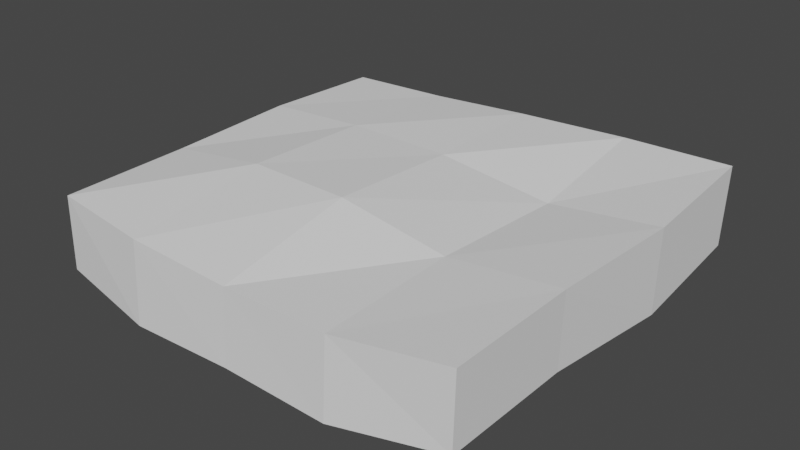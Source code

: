 # Source: ShortWall.blend  (saved by Blender 2.92.15; exported with 4.5.12 LTS)
import bpy
from mathutils import Matrix  # noqa: F401  (used for matrix-valued properties, if any)

bpy.ops.wm.read_factory_settings(use_empty=True)
scene = bpy.context.scene
scene.name = 'Scene'

# ---- world
world_world = bpy.data.worlds.new('World'); scene.world = world_world
world_world.use_nodes = True; world_world.node_tree.nodes.clear()
_N = world_world.node_tree.nodes; _L = world_world.node_tree.links
n0 = _N.new('ShaderNodeOutputWorld'); n0.name = 'World Output'; n0.location = (300, 300)
n1 = _N.new('ShaderNodeBackground'); n1.name = 'Background'; n1.location = (10, 300)
n1.inputs[0].default_value = (0.05088, 0.05088, 0.05088, 1.0)
_L.new(n1.outputs[0], n0.inputs[0])
n0.is_active_output = True
world_world.color = (0.05088, 0.05088, 0.05088)
world_world.use_sun_shadow = False
world_world.sun_shadow_jitter_overblur = 0.0

# ---- meshes
me_cube_001 = bpy.data.meshes.new('Cube.001')
me_cube_001.from_pydata([(-1.1, -0.009349, -0.1148), (-1.1, -0.004944, 0.09279), (-1.1, 1.1, -0.1), (-1.1, 1.1, 0.1), (0.1035, -0.002984, -0.1003), (0.107, -0.001104, 0.1059), (0.123, 1.114, -0.08838), (0.1281, 1.119, 0.1381), (-0.1898, 1.135, -0.1055), (-0.4999, 1.101, -0.08653), (-0.8, 1.104, -0.09616), (-0.8, 1.107, 0.1069), (-0.5, 1.107, 0.1253), (-0.1875, 1.135, 0.1263), (-0.7999, -0.05102, -0.1443), (-0.4999, -0.0474, -0.136), (-0.1997, -0.04764, -0.1436), (-0.1986, -0.03556, 0.07349), (-0.4998, -0.03426, 0.0697), (-0.7998, -0.03856, 0.08605), (-1.1, 0.7335, -0.09661), (-1.1, 0.3612, -0.1384), (-1.1, 0.3632, 0.09889), (-1.1, 0.7334, 0.1124), (0.1084, 0.3647, -0.09674), (0.1316, 0.747, -0.1237), (0.1347, 0.7517, 0.1114), (0.1142, 0.3655, 0.1135), (-0.1809, 0.7535, 0.07383), (-0.1955, 0.355, 0.08648), (-0.5006, 0.7389, 0.1217), (-0.5, 0.3477, 0.1424), (-0.8018, 0.734, 0.1282), (-0.8008, 0.3579, 0.1404), (-0.801, 0.734, -0.07988), (-0.7997, 0.3547, -0.1469), (-0.5002, 0.7364, -0.09521), (-0.4998, 0.3363, -0.1007), (-0.1816, 0.7523, -0.1317), (-0.1977, 0.3462, -0.1336)], [], [(20, 23, 3, 2), (8, 13, 7, 6), (24, 27, 5, 4), (14, 19, 1, 0), (39, 24, 4, 16), (33, 22, 1, 19), (27, 29, 17, 5), (29, 31, 18, 17), (31, 33, 19, 18), (21, 35, 14, 0), (35, 37, 15, 14), (37, 39, 16, 15), (4, 5, 17, 16), (16, 17, 18, 15), (15, 18, 19, 14), (2, 3, 11, 10), (10, 11, 12, 9), (9, 12, 13, 8), (9, 8, 38, 36), (36, 38, 39, 37), (10, 9, 36, 34), (34, 36, 37, 35), (2, 10, 34, 20), (20, 34, 35, 21), (12, 11, 32, 30), (30, 32, 33, 31), (13, 12, 30, 28), (28, 30, 31, 29), (7, 13, 28, 26), (26, 28, 29, 27), (11, 3, 23, 32), (32, 23, 22, 33), (8, 6, 25, 38), (38, 25, 24, 39), (6, 7, 26, 25), (25, 26, 27, 24), (0, 1, 22, 21), (21, 22, 23, 20)])
_uv = me_cube_001.uv_layers.new(name='UVMap')
_uv.uv.foreach_set('vector', [0.3114, 0.8012, 0.3962, 0.8035, 0.3872, 0.952, 0.3061, 0.9499, 0.1006, 0.8691, 0.1947, 0.8719, 0.1967, 1.0, 0.1049, 0.996, 0.212, 0.8085, 0.2972, 0.8057, 0.2985, 0.9545, 0.2148, 0.9577, 0.00232, 0.8689, 0.09593, 0.8678, 0.1006, 0.9895, 0.01642, 0.9904, 0.3202, 0.1337, 0.3122, 0.00935, 0.4614, 0.01134, 0.48, 0.1345, 0.6428, 0.3795, 0.6445, 0.5012, 0.4951, 0.5012, 0.4813, 0.3794, 0.6453, 0.008371, 0.6407, 0.1341, 0.4822, 0.1355, 0.4965, 0.01139, 0.6407, 0.1341, 0.6386, 0.2575, 0.4828, 0.2578, 0.4822, 0.1355, 0.6386, 0.2575, 0.6428, 0.3795, 0.4813, 0.3794, 0.4828, 0.2578, 0.314, 0.4997, 0.3168, 0.378, 0.4813, 0.3781, 0.464, 0.4997, 0.3168, 0.378, 0.3237, 0.2561, 0.4798, 0.2563, 0.4813, 0.3781, 0.3237, 0.2561, 0.3202, 0.1337, 0.48, 0.1345, 0.4798, 0.2563, 0.01705, 0.502, 0.1006, 0.4997, 0.08821, 0.6239, 0.0, 0.6253, 0.0, 0.6253, 0.08821, 0.6239, 0.08805, 0.7461, 0.004411, 0.7471, 0.004411, 0.7471, 0.08805, 0.7461, 0.09593, 0.8678, 0.00232, 0.8689, 0.1103, 0.4997, 0.1914, 0.5014, 0.1918, 0.6232, 0.1094, 0.6215, 0.1094, 0.6215, 0.1918, 0.6232, 0.1967, 0.745, 0.1108, 0.7433, 0.1108, 0.7433, 0.1967, 0.745, 0.1947, 0.8719, 0.1006, 0.8691, 0.01327, 0.2561, 0.0, 0.1304, 0.1554, 0.1271, 0.1614, 0.2563, 0.1614, 0.2563, 0.1554, 0.1271, 0.3202, 0.1337, 0.3237, 0.2561, 0.01232, 0.3779, 0.01327, 0.2561, 0.1614, 0.2563, 0.1621, 0.3783, 0.1621, 0.3783, 0.1614, 0.2563, 0.3237, 0.2561, 0.3168, 0.378, 0.01389, 0.4997, 0.01232, 0.3779, 0.1621, 0.3783, 0.1625, 0.4997, 0.1625, 0.4997, 0.1621, 0.3783, 0.3168, 0.378, 0.314, 0.4997, 0.9462, 0.2574, 0.946, 0.3792, 0.7952, 0.3799, 0.797, 0.2577, 0.797, 0.2577, 0.7952, 0.3799, 0.6428, 0.3795, 0.6386, 0.2575, 0.9577, 0.1306, 0.9462, 0.2574, 0.797, 0.2577, 0.8022, 0.1282, 0.8022, 0.1282, 0.797, 0.2577, 0.6386, 0.2575, 0.6407, 0.1341, 0.9512, 0.002503, 0.9577, 0.1306, 0.8022, 0.1282, 0.8019, 0.0, 0.8019, 0.0, 0.8022, 0.1282, 0.6407, 0.1341, 0.6453, 0.008371, 0.946, 0.3792, 0.9433, 0.501, 0.7948, 0.5012, 0.7952, 0.3799, 0.7952, 0.3799, 0.7948, 0.5012, 0.6445, 0.5012, 0.6428, 0.3795, 0.0, 0.1304, 0.008242, 0.003382, 0.1575, 0.0, 0.1554, 0.1271, 0.1554, 0.1271, 0.1575, 0.0, 0.3122, 0.00935, 0.3202, 0.1337, 0.2066, 0.5045, 0.2985, 0.4997, 0.292, 0.6489, 0.1967, 0.6536, 0.1967, 0.6536, 0.292, 0.6489, 0.2972, 0.8057, 0.212, 0.8085, 0.312, 0.4997, 0.3962, 0.5038, 0.3947, 0.6531, 0.2985, 0.6498, 0.2985, 0.6498, 0.3947, 0.6531, 0.3962, 0.8035, 0.3114, 0.8012])
me_cube_001.use_remesh_fix_poles = True
me_cube_001.use_remesh_preserve_attributes = False
me_cube_001.use_mirror_vertex_groups = False
me_cube_001.update()

# ---- objects
ob_shortwall = bpy.data.objects.new('ShortWall', me_cube_001)

# ---- transforms, parenting, visibility, modifiers, constraints
ob_shortwall.location = (0.0, 0.0, 0.0)
ob_shortwall.lineart.crease_threshold = 0.0

# ---- collection membership
scene.collection.objects.link(ob_shortwall)

# ---- scene / render settings (as saved in the file)
scene.frame_start = 1; scene.frame_end = 250; scene.frame_set(1)
scene.render.engine = 'BLENDER_EEVEE_NEXT'
scene.cycles.use_denoising = False
scene.cycles.samples = 128
scene.cycles.sampling_pattern = 'TABULATED_SOBOL'
scene.cycles.use_adaptive_sampling = False
scene.cycles.use_light_tree = False
scene.view_settings.view_transform = 'Filmic'
bpy.context.view_layer.update()

# ---- added for rendering (the .blend has no active camera and no usable light): camera, sun
cam_auto = bpy.data.cameras.new('AutoCamera')
cam_auto.lens = 50.0
cam_auto.sensor_width = 36.0
cam_auto.clip_end = 1000.0
ob_auto_camera = bpy.data.objects.new('AutoCamera', cam_auto)
scene.collection.objects.link(ob_auto_camera)
ob_auto_camera.location = (1.12413, -1.38625, 1.28333)
ob_auto_camera.rotation_euler = (1.09748, -7.21219e-08, 0.694738)
scene.camera = ob_auto_camera
light_auto_sun = bpy.data.lights.new('AutoSun', 'SUN')
light_auto_sun.energy = 3.0
light_auto_sun.angle = 0.0523599
ob_auto_sun = bpy.data.objects.new('AutoSun', light_auto_sun)
scene.collection.objects.link(ob_auto_sun)
ob_auto_sun.rotation_euler = (0.872665, 0.174533, 0.523599)
bpy.context.view_layer.update()
